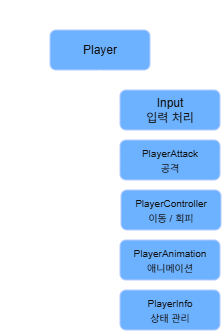

The diagram above was exported from draw.io. Its source (the exported page's mxGraphModel, read from the mxfile embedded in the PNG):
<mxGraphModel dx="673" dy="400" grid="1" gridSize="10" guides="1" tooltips="1" connect="1" arrows="1" fold="1" page="1" pageScale="1" pageWidth="1169" pageHeight="827" math="0" shadow="0">
  <root>
    <mxCell id="0" />
    <mxCell id="1" parent="0" />
    <mxCell id="3adAhfg40Y9BKtDLoS5e-1" parent="1" style="rounded=1;whiteSpace=wrap;html=1;fillColor=#0050ef;fontColor=#ffffff;strokeColor=#001DBC;" value="Input&lt;div&gt;입력 처리&lt;/div&gt;" vertex="1">
      <mxGeometry height="40" width="100" x="170" y="180" as="geometry" />
    </mxCell>
    <mxCell id="3adAhfg40Y9BKtDLoS5e-2" parent="1" style="rounded=1;whiteSpace=wrap;html=1;fillColor=#0050ef;fontColor=#ffffff;strokeColor=#001DBC;" value="&lt;font style=&quot;font-size: 10px;&quot;&gt;PlayerController&lt;/font&gt;&lt;div&gt;&lt;span style=&quot;font-size: 10px;&quot;&gt;이동 / 회피&lt;/span&gt;&lt;/div&gt;" vertex="1">
      <mxGeometry height="40" width="100" x="171" y="280" as="geometry" />
    </mxCell>
    <mxCell id="3adAhfg40Y9BKtDLoS5e-3" parent="1" style="rounded=1;whiteSpace=wrap;html=1;fillColor=#0050ef;fontColor=#ffffff;strokeColor=#001DBC;" value="&lt;font style=&quot;font-size: 10px;&quot;&gt;PlayerAttack&lt;/font&gt;&lt;div&gt;&lt;font style=&quot;font-size: 10px;&quot;&gt;공격&lt;/font&gt;&lt;/div&gt;" vertex="1">
      <mxGeometry height="40" width="100" x="170" y="230" as="geometry" />
    </mxCell>
    <mxCell id="3adAhfg40Y9BKtDLoS5e-4" edge="1" parent="1" source="3adAhfg40Y9BKtDLoS5e-6" style="edgeStyle=orthogonalEdgeStyle;rounded=0;orthogonalLoop=1;jettySize=auto;html=1;exitX=0.5;exitY=1;exitDx=0;exitDy=0;entryX=0;entryY=0.5;entryDx=0;entryDy=0;" target="3adAhfg40Y9BKtDLoS5e-3">
      <mxGeometry relative="1" as="geometry" />
    </mxCell>
    <mxCell id="3adAhfg40Y9BKtDLoS5e-5" edge="1" parent="1" source="3adAhfg40Y9BKtDLoS5e-6" style="edgeStyle=orthogonalEdgeStyle;rounded=0;orthogonalLoop=1;jettySize=auto;html=1;exitX=0.5;exitY=1;exitDx=0;exitDy=0;entryX=0;entryY=0.5;entryDx=0;entryDy=0;" target="3adAhfg40Y9BKtDLoS5e-2">
      <mxGeometry relative="1" as="geometry" />
    </mxCell>
    <mxCell id="3adAhfg40Y9BKtDLoS5e-10" edge="1" parent="1" source="3adAhfg40Y9BKtDLoS5e-6" style="edgeStyle=orthogonalEdgeStyle;rounded=0;orthogonalLoop=1;jettySize=auto;html=1;exitX=0.5;exitY=1;exitDx=0;exitDy=0;entryX=0;entryY=0.5;entryDx=0;entryDy=0;" target="3adAhfg40Y9BKtDLoS5e-8">
      <mxGeometry relative="1" as="geometry" />
    </mxCell>
    <mxCell id="3adAhfg40Y9BKtDLoS5e-11" edge="1" parent="1" source="3adAhfg40Y9BKtDLoS5e-6" style="edgeStyle=orthogonalEdgeStyle;rounded=0;orthogonalLoop=1;jettySize=auto;html=1;exitX=0.5;exitY=1;exitDx=0;exitDy=0;entryX=0;entryY=0.5;entryDx=0;entryDy=0;" target="3adAhfg40Y9BKtDLoS5e-9">
      <mxGeometry relative="1" as="geometry" />
    </mxCell>
    <mxCell id="3adAhfg40Y9BKtDLoS5e-6" parent="1" style="rounded=1;whiteSpace=wrap;html=1;fillColor=#0050ef;fontColor=#ffffff;strokeColor=#001DBC;" value="Player" vertex="1">
      <mxGeometry height="40" width="100" x="100" y="120" as="geometry" />
    </mxCell>
    <mxCell id="3adAhfg40Y9BKtDLoS5e-7" edge="1" parent="1" source="3adAhfg40Y9BKtDLoS5e-6" style="edgeStyle=orthogonalEdgeStyle;rounded=0;orthogonalLoop=1;jettySize=auto;html=1;exitX=0.5;exitY=1;exitDx=0;exitDy=0;entryX=0;entryY=0.5;entryDx=0;entryDy=0;" target="3adAhfg40Y9BKtDLoS5e-1">
      <mxGeometry relative="1" as="geometry" />
    </mxCell>
    <mxCell id="3adAhfg40Y9BKtDLoS5e-8" parent="1" style="rounded=1;whiteSpace=wrap;html=1;fillColor=#0050ef;fontColor=#ffffff;strokeColor=#001DBC;" value="&lt;font style=&quot;font-size: 10px;&quot;&gt;PlayerAnimation&lt;/font&gt;&lt;div&gt;&lt;span style=&quot;font-size: 10px;&quot;&gt;애니메이션&lt;/span&gt;&lt;/div&gt;" vertex="1">
      <mxGeometry height="40" width="100" x="170" y="330" as="geometry" />
    </mxCell>
    <mxCell id="3adAhfg40Y9BKtDLoS5e-9" parent="1" style="rounded=1;whiteSpace=wrap;html=1;fillColor=#0050ef;fontColor=#ffffff;strokeColor=#001DBC;" value="&lt;font style=&quot;font-size: 10px;&quot;&gt;PlayerInfo&lt;/font&gt;&lt;div&gt;&lt;span style=&quot;font-size: 10px;&quot;&gt;상태 관리&lt;/span&gt;&lt;/div&gt;" vertex="1">
      <mxGeometry height="40" width="100" x="170" y="380" as="geometry" />
    </mxCell>
    <mxCell id="t4hdbisOwYLsiwEviQKu-1" parent="1" style="text;html=1;whiteSpace=wrap;strokeColor=none;fillColor=none;align=center;verticalAlign=middle;rounded=0;" value="플레이어 구성" vertex="1">
      <mxGeometry height="30" width="60" x="50" y="90" as="geometry" />
    </mxCell>
  </root>
</mxGraphModel>